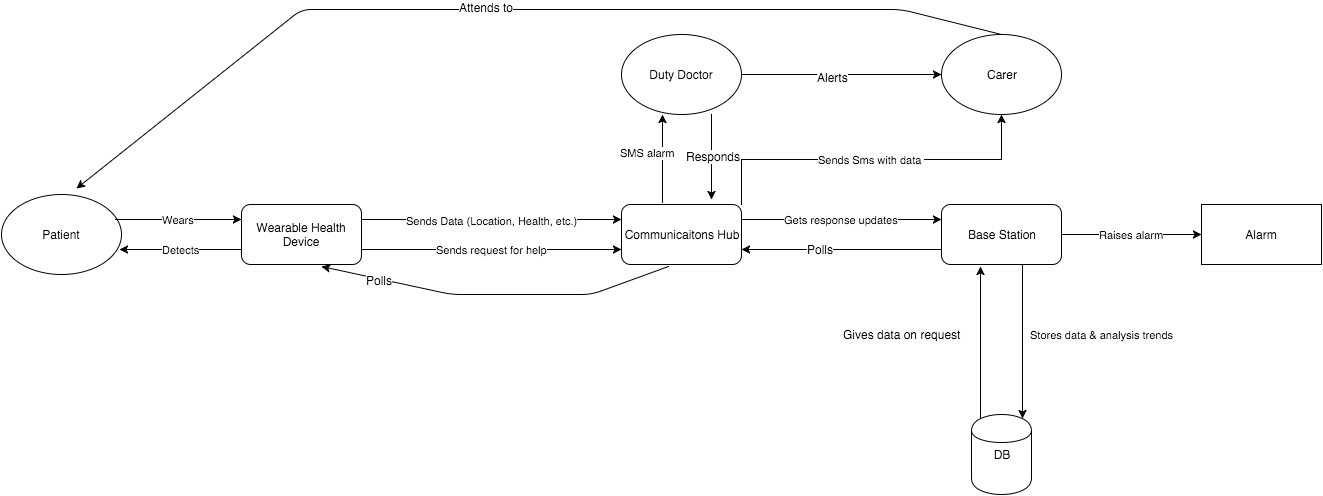

The diagram above was exported from draw.io. Its source (the exported page's mxGraphModel, read from the mxfile embedded in the PNG):
<mxGraphModel dx="1558" dy="861" grid="1" gridSize="10" guides="1" tooltips="1" connect="1" arrows="1" fold="1" page="1" pageScale="1" pageWidth="826" pageHeight="1169" background="#ffffff" math="0" shadow="0">
  <root>
    <mxCell id="0" />
    <mxCell id="1" parent="0" />
    <mxCell id="27575ba83348c694-1" value="" style="group" vertex="1" connectable="0" parent="1">
      <mxGeometry x="40" y="100" width="1320" height="485" as="geometry" />
    </mxCell>
    <mxCell id="3daefb786837d79a-1" value="Patient" style="ellipse;whiteSpace=wrap;html=1;" parent="27575ba83348c694-1" vertex="1">
      <mxGeometry y="185" width="120" height="80" as="geometry" />
    </mxCell>
    <mxCell id="3daefb786837d79a-2" value="Wearable Health Device" style="rounded=1;whiteSpace=wrap;html=1;" parent="27575ba83348c694-1" vertex="1">
      <mxGeometry x="240" y="195" width="120" height="60" as="geometry" />
    </mxCell>
    <mxCell id="3daefb786837d79a-4" value="Base Station" style="rounded=1;whiteSpace=wrap;html=1;" parent="27575ba83348c694-1" vertex="1">
      <mxGeometry x="940" y="195" width="120" height="60" as="geometry" />
    </mxCell>
    <mxCell id="3daefb786837d79a-5" value="Carer" style="ellipse;whiteSpace=wrap;html=1;" parent="27575ba83348c694-1" vertex="1">
      <mxGeometry x="940" y="25" width="120" height="80" as="geometry" />
    </mxCell>
    <mxCell id="3daefb786837d79a-6" value="Duty Doctor" style="ellipse;whiteSpace=wrap;html=1;" parent="27575ba83348c694-1" vertex="1">
      <mxGeometry x="620" y="25" width="120" height="80" as="geometry" />
    </mxCell>
    <mxCell id="3daefb786837d79a-7" value="Alarm" style="whiteSpace=wrap;html=1;" parent="27575ba83348c694-1" vertex="1">
      <mxGeometry x="1200" y="195" width="120" height="60" as="geometry" />
    </mxCell>
    <mxCell id="3daefb786837d79a-8" value="DB" style="shape=cylinder;whiteSpace=wrap;html=1;" parent="27575ba83348c694-1" vertex="1">
      <mxGeometry x="970" y="405" width="60" height="80" as="geometry" />
    </mxCell>
    <mxCell id="3daefb786837d79a-15" value="Detects" style="edgeStyle=orthogonalEdgeStyle;rounded=0;html=1;exitX=0;exitY=0.75;entryX=0.983;entryY=0.688;entryPerimeter=0;startArrow=none;startFill=0;jettySize=auto;orthogonalLoop=1;" parent="27575ba83348c694-1" source="3daefb786837d79a-2" target="3daefb786837d79a-1" edge="1">
      <mxGeometry relative="1" as="geometry" />
    </mxCell>
    <mxCell id="3daefb786837d79a-16" value="Sends Data (Location, Health, etc.)" style="edgeStyle=orthogonalEdgeStyle;rounded=0;html=1;exitX=1;exitY=0.25;startArrow=none;startFill=0;jettySize=auto;orthogonalLoop=1;" parent="27575ba83348c694-1" source="3daefb786837d79a-2" edge="1">
      <mxGeometry relative="1" as="geometry">
        <Array as="points">
          <mxPoint x="465" y="210" />
          <mxPoint x="465" y="211" />
          <mxPoint x="500" y="211" />
        </Array>
        <mxPoint x="620" y="210" as="targetPoint" />
      </mxGeometry>
    </mxCell>
    <mxCell id="3daefb786837d79a-17" value="Sends request for help" style="edgeStyle=orthogonalEdgeStyle;rounded=0;html=1;exitX=1;exitY=0.75;startArrow=none;startFill=0;jettySize=auto;orthogonalLoop=1;" parent="27575ba83348c694-1" source="3daefb786837d79a-2" edge="1">
      <mxGeometry relative="1" as="geometry">
        <mxPoint x="620" y="240" as="targetPoint" />
      </mxGeometry>
    </mxCell>
    <mxCell id="3daefb786837d79a-18" style="edgeStyle=orthogonalEdgeStyle;rounded=0;html=1;exitX=0.15;exitY=0.05;exitPerimeter=0;entryX=0.325;entryY=1.038;entryPerimeter=0;startArrow=none;startFill=0;jettySize=auto;orthogonalLoop=1;" parent="27575ba83348c694-1" source="3daefb786837d79a-8" target="3daefb786837d79a-4" edge="1">
      <mxGeometry relative="1" as="geometry" />
    </mxCell>
    <mxCell id="3daefb786837d79a-19" value="Gives data on request" style="text;html=1;resizable=0;points=[];align=center;verticalAlign=middle;labelBackgroundColor=#ffffff;rotation=0;direction=south;" parent="3daefb786837d79a-18" vertex="1" connectable="0">
      <mxGeometry x="-0.0962" relative="1" as="geometry">
        <mxPoint x="-79" y="-16" as="offset" />
      </mxGeometry>
    </mxCell>
    <mxCell id="3daefb786837d79a-20" value="Stores data &amp;amp; analysis trends" style="edgeStyle=orthogonalEdgeStyle;rounded=0;html=1;exitX=0.75;exitY=1;entryX=0.85;entryY=0.05;startArrow=none;startFill=0;jettySize=auto;orthogonalLoop=1;rotation=90;entryPerimeter=0;" parent="27575ba83348c694-1" source="3daefb786837d79a-4" target="3daefb786837d79a-8" edge="1">
      <mxGeometry x="-0.0322" y="79" relative="1" as="geometry">
        <Array as="points">
          <mxPoint x="1021" y="255" />
        </Array>
        <mxPoint as="offset" />
      </mxGeometry>
    </mxCell>
    <mxCell id="3daefb786837d79a-21" value="Raises alarm" style="edgeStyle=orthogonalEdgeStyle;rounded=0;html=1;exitX=1;exitY=0.5;startArrow=none;startFill=0;jettySize=auto;orthogonalLoop=1;" parent="27575ba83348c694-1" source="3daefb786837d79a-4" target="3daefb786837d79a-7" edge="1">
      <mxGeometry relative="1" as="geometry" />
    </mxCell>
    <mxCell id="3daefb786837d79a-22" style="edgeStyle=orthogonalEdgeStyle;rounded=0;html=1;exitX=0.5;exitY=1;entryX=0.5;entryY=1;startArrow=none;startFill=0;jettySize=auto;orthogonalLoop=1;" parent="27575ba83348c694-1" source="3daefb786837d79a-5" target="3daefb786837d79a-5" edge="1">
      <mxGeometry relative="1" as="geometry" />
    </mxCell>
    <mxCell id="3daefb786837d79a-23" value="Sends Sms with data&amp;nbsp;" style="edgeStyle=orthogonalEdgeStyle;rounded=0;html=1;exitX=1;exitY=0;startArrow=none;startFill=0;jettySize=auto;orthogonalLoop=1;exitPerimeter=0;" parent="27575ba83348c694-1" source="16fcd6a9e7a6f6aa-1" edge="1">
      <mxGeometry relative="1" as="geometry">
        <mxPoint x="999.6896551724137" y="104.99999999999994" as="targetPoint" />
        <Array as="points">
          <mxPoint x="740" y="150" />
          <mxPoint x="1000" y="150" />
        </Array>
      </mxGeometry>
    </mxCell>
    <mxCell id="3daefb786837d79a-25" value="SMS alarm" style="endArrow=classic;html=1;exitX=0.34;exitY=-0.027;exitPerimeter=0;" parent="27575ba83348c694-1" source="16fcd6a9e7a6f6aa-1" edge="1">
      <mxGeometry x="0.132" y="15" width="50" height="50" relative="1" as="geometry">
        <mxPoint x="640.294117647059" y="183.70588235294122" as="sourcePoint" />
        <mxPoint x="661" y="105" as="targetPoint" />
        <mxPoint as="offset" />
      </mxGeometry>
    </mxCell>
    <mxCell id="ec8506f2fdf0739-2" value="Wears" style="edgeStyle=orthogonalEdgeStyle;rounded=0;html=1;exitX=0;exitY=0.25;entryX=0.95;entryY=0.313;entryPerimeter=0;jettySize=auto;orthogonalLoop=1;startArrow=classic;startFill=1;endArrow=none;endFill=0;" parent="27575ba83348c694-1" source="3daefb786837d79a-2" target="3daefb786837d79a-1" edge="1">
      <mxGeometry relative="1" as="geometry" />
    </mxCell>
    <mxCell id="16fcd6a9e7a6f6aa-1" value="Communicaitons Hub" style="rounded=1;whiteSpace=wrap;html=1;" parent="27575ba83348c694-1" vertex="1">
      <mxGeometry x="620" y="195" width="120" height="60" as="geometry" />
    </mxCell>
    <mxCell id="16fcd6a9e7a6f6aa-2" value="" style="endArrow=classic;html=1;entryX=1;entryY=0.75;exitX=0;exitY=0.75;" parent="27575ba83348c694-1" source="3daefb786837d79a-4" target="16fcd6a9e7a6f6aa-1" edge="1">
      <mxGeometry width="50" height="50" relative="1" as="geometry">
        <mxPoint x="980" y="280" as="sourcePoint" />
        <mxPoint x="1030" y="230" as="targetPoint" />
      </mxGeometry>
    </mxCell>
    <mxCell id="16fcd6a9e7a6f6aa-6" value="Polls" style="text;html=1;resizable=0;points=[];align=center;verticalAlign=middle;labelBackgroundColor=#ffffff;" parent="16fcd6a9e7a6f6aa-2" vertex="1" connectable="0">
      <mxGeometry x="0.2235" y="-1" relative="1" as="geometry">
        <mxPoint as="offset" />
      </mxGeometry>
    </mxCell>
    <mxCell id="16fcd6a9e7a6f6aa-4" value="" style="endArrow=classic;html=1;exitX=0.389;exitY=1.031;exitPerimeter=0;" parent="27575ba83348c694-1" source="16fcd6a9e7a6f6aa-1" edge="1">
      <mxGeometry width="50" height="50" relative="1" as="geometry">
        <mxPoint x="440" y="335" as="sourcePoint" />
        <mxPoint x="320" y="257" as="targetPoint" />
        <Array as="points">
          <mxPoint x="590" y="285" />
          <mxPoint x="450" y="285" />
        </Array>
      </mxGeometry>
    </mxCell>
    <mxCell id="16fcd6a9e7a6f6aa-5" value="Polls" style="text;html=1;resizable=0;points=[];align=center;verticalAlign=middle;labelBackgroundColor=#ffffff;" parent="16fcd6a9e7a6f6aa-4" vertex="1" connectable="0">
      <mxGeometry x="0.6681" y="1" relative="1" as="geometry">
        <mxPoint as="offset" />
      </mxGeometry>
    </mxCell>
    <mxCell id="16fcd6a9e7a6f6aa-7" value="" style="endArrow=classic;html=1;" parent="27575ba83348c694-1" edge="1">
      <mxGeometry width="50" height="50" relative="1" as="geometry">
        <mxPoint x="710" y="105" as="sourcePoint" />
        <mxPoint x="710" y="190" as="targetPoint" />
      </mxGeometry>
    </mxCell>
    <mxCell id="16fcd6a9e7a6f6aa-10" value="Responds" style="text;html=1;resizable=0;points=[];align=center;verticalAlign=middle;labelBackgroundColor=#ffffff;" parent="16fcd6a9e7a6f6aa-7" vertex="1" connectable="0">
      <mxGeometry x="-0.037" y="1" relative="1" as="geometry">
        <mxPoint as="offset" />
      </mxGeometry>
    </mxCell>
    <mxCell id="16fcd6a9e7a6f6aa-8" value="" style="endArrow=classic;html=1;entryX=0;entryY=0.5;exitX=1;exitY=0.5;" parent="27575ba83348c694-1" source="3daefb786837d79a-6" target="3daefb786837d79a-5" edge="1">
      <mxGeometry width="50" height="50" relative="1" as="geometry">
        <mxPoint x="740" y="90" as="sourcePoint" />
        <mxPoint x="790" y="40" as="targetPoint" />
      </mxGeometry>
    </mxCell>
    <mxCell id="16fcd6a9e7a6f6aa-9" value="Alerts" style="text;html=1;resizable=0;points=[];align=center;verticalAlign=middle;labelBackgroundColor=#ffffff;" parent="16fcd6a9e7a6f6aa-8" vertex="1" connectable="0">
      <mxGeometry x="-0.0941" y="-2" relative="1" as="geometry">
        <mxPoint as="offset" />
      </mxGeometry>
    </mxCell>
    <mxCell id="16fcd6a9e7a6f6aa-11" value="" style="endArrow=classic;html=1;exitX=0.5;exitY=0;entryX=0.625;entryY=-0.076;entryPerimeter=0;" parent="27575ba83348c694-1" source="3daefb786837d79a-5" target="3daefb786837d79a-1" edge="1">
      <mxGeometry width="50" height="50" relative="1" as="geometry">
        <mxPoint x="975" y="25" as="sourcePoint" />
        <mxPoint x="200" y="-70" as="targetPoint" />
        <Array as="points">
          <mxPoint x="900" />
          <mxPoint x="300" />
        </Array>
      </mxGeometry>
    </mxCell>
    <mxCell id="16fcd6a9e7a6f6aa-12" value="Attends to" style="text;html=1;resizable=0;points=[];align=center;verticalAlign=middle;labelBackgroundColor=#ffffff;" parent="16fcd6a9e7a6f6aa-11" vertex="1" connectable="0">
      <mxGeometry x="0.0469" y="-3" relative="1" as="geometry">
        <mxPoint as="offset" />
      </mxGeometry>
    </mxCell>
    <mxCell id="32d958099708e876-1" value="Gets response updates" style="edgeStyle=orthogonalEdgeStyle;rounded=0;html=1;exitX=1;exitY=0.25;entryX=0;entryY=0.25;jettySize=auto;orthogonalLoop=1;" parent="27575ba83348c694-1" source="16fcd6a9e7a6f6aa-1" target="3daefb786837d79a-4" edge="1">
      <mxGeometry relative="1" as="geometry" />
    </mxCell>
  </root>
</mxGraphModel>